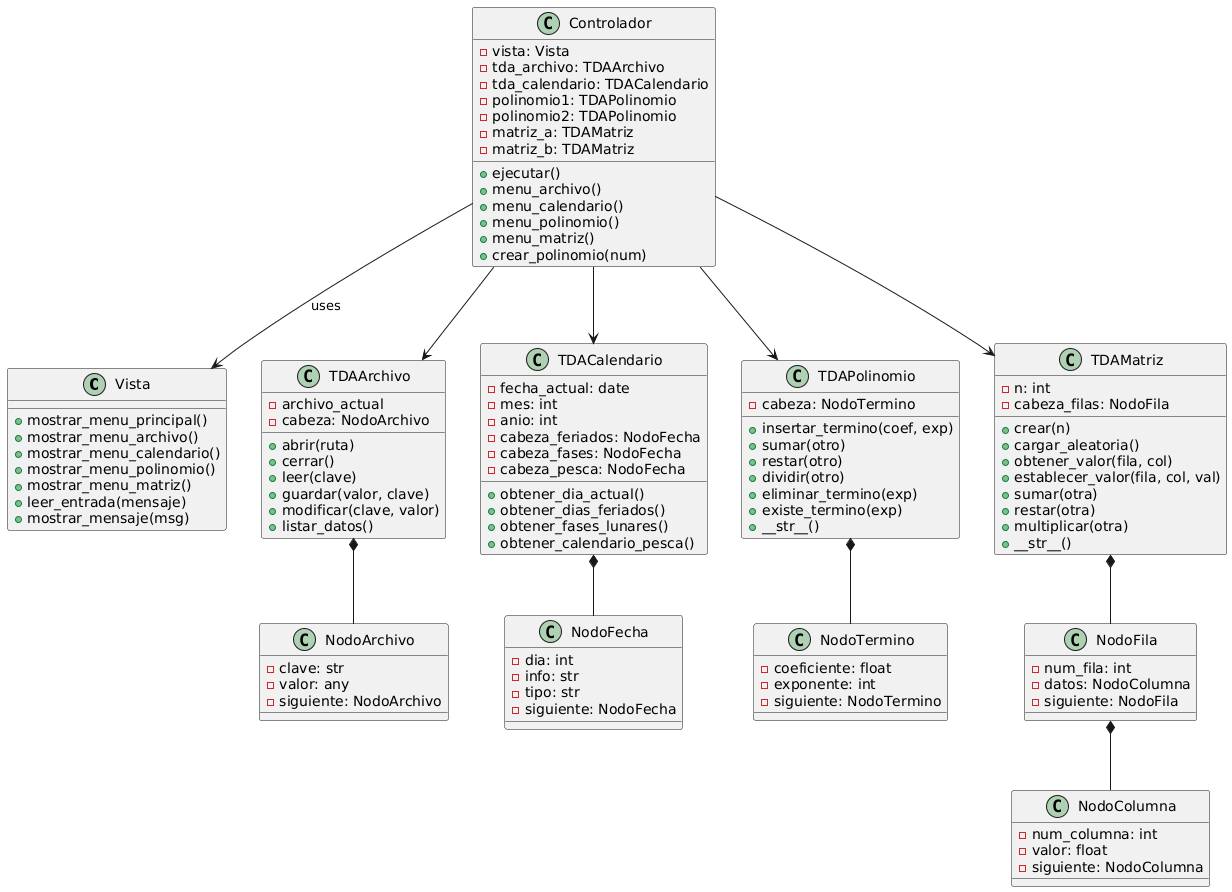

The diagram above was rendered by PlantUML. Its source (embedded in the PNG):
@startuml
' View
class Vista {
    +mostrar_menu_principal()
    +mostrar_menu_archivo()
    +mostrar_menu_calendario()
    +mostrar_menu_polinomio()
    +mostrar_menu_matriz()
    +leer_entrada(mensaje)
    +mostrar_mensaje(msg)
}

' Controller
class Controlador {
    -vista: Vista
    -tda_archivo: TDAArchivo
    -tda_calendario: TDACalendario
    -polinomio1: TDAPolinomio
    -polinomio2: TDAPolinomio
    -matriz_a: TDAMatriz
    -matriz_b: TDAMatriz
    +ejecutar()
    +menu_archivo()
    +menu_calendario()
    +menu_polinomio()
    +menu_matriz()
    +crear_polinomio(num)
}

' Archivo Model
class TDAArchivo {
    -archivo_actual
    -cabeza: NodoArchivo
    +abrir(ruta)
    +cerrar()
    +leer(clave)
    +guardar(valor, clave)
    +modificar(clave, valor)
    +listar_datos()
}

class NodoArchivo {
    -clave: str
    -valor: any
    -siguiente: NodoArchivo
}

' Calendario Model
class TDACalendario {
    -fecha_actual: date
    -mes: int
    -anio: int
    -cabeza_feriados: NodoFecha
    -cabeza_fases: NodoFecha
    -cabeza_pesca: NodoFecha
    +obtener_dia_actual()
    +obtener_dias_feriados()
    +obtener_fases_lunares()
    +obtener_calendario_pesca()
}

class NodoFecha {
    -dia: int
    -info: str
    -tipo: str
    -siguiente: NodoFecha
}

' Polinomio Model
class TDAPolinomio {
    -cabeza: NodoTermino
    +insertar_termino(coef, exp)
    +sumar(otro)
    +restar(otro)
    +dividir(otro)
    +eliminar_termino(exp)
    +existe_termino(exp)
    +__str__()
}

class NodoTermino {
    -coeficiente: float
    -exponente: int
    -siguiente: NodoTermino
}

' Matriz Model
class TDAMatriz {
    -n: int
    -cabeza_filas: NodoFila
    +crear(n)
    +cargar_aleatoria()
    +obtener_valor(fila, col)
    +establecer_valor(fila, col, val)
    +sumar(otra)
    +restar(otra)
    +multiplicar(otra)
    +__str__()
}

class NodoFila {
    -num_fila: int
    -datos: NodoColumna
    -siguiente: NodoFila
}

class NodoColumna {
    -num_columna: int
    -valor: float
    -siguiente: NodoColumna
}

' Relationships
Controlador --> Vista : uses
Controlador --> TDAArchivo
Controlador --> TDACalendario
Controlador --> TDAPolinomio
Controlador --> TDAMatriz

TDAArchivo *-- NodoArchivo
TDACalendario *-- NodoFecha
TDAPolinomio *-- NodoTermino
TDAMatriz *-- NodoFila
NodoFila *-- NodoColumna
@enduml